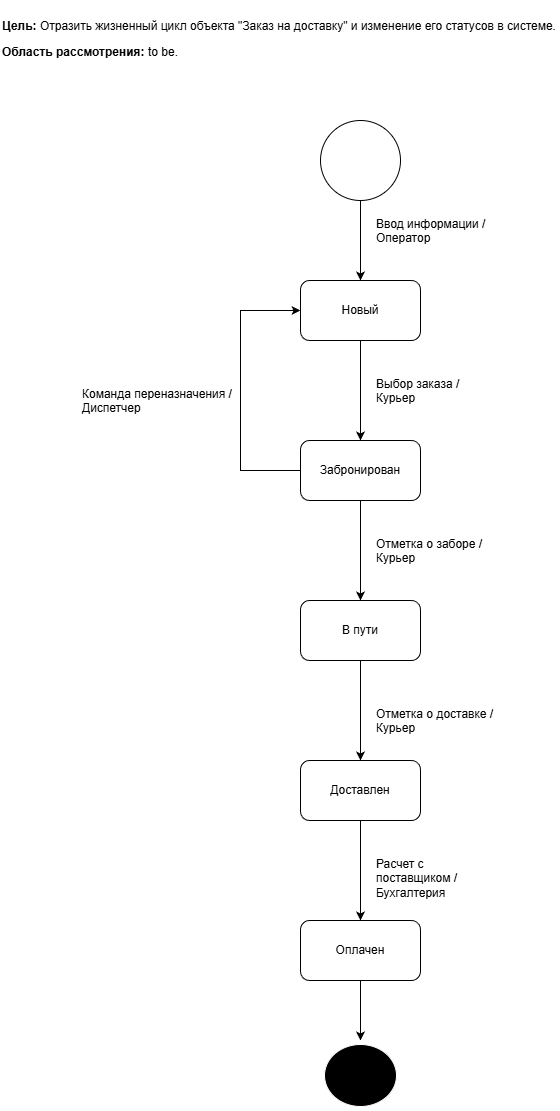

The diagram above was exported from draw.io. Its source (the exported page's mxGraphModel, read from the mxfile embedded in the PNG):
<mxGraphModel dx="1457" dy="841" grid="1" gridSize="10" guides="1" tooltips="1" connect="1" arrows="1" fold="1" page="1" pageScale="1" pageWidth="827" pageHeight="1169" background="#ffffff" math="0" shadow="0">
  <root>
    <mxCell id="0" />
    <mxCell id="1" parent="0" />
    <mxCell id="R0K_vUHFtRbQxEq1MTSW-4" edge="1" parent="1" source="R0K_vUHFtRbQxEq1MTSW-1" style="edgeStyle=orthogonalEdgeStyle;rounded=0;orthogonalLoop=1;jettySize=auto;html=1;exitX=0.5;exitY=1;exitDx=0;exitDy=0;entryX=0.5;entryY=0;entryDx=0;entryDy=0;" target="R0K_vUHFtRbQxEq1MTSW-2">
      <mxGeometry relative="1" as="geometry" />
    </mxCell>
    <mxCell id="R0K_vUHFtRbQxEq1MTSW-1" parent="1" style="ellipse;whiteSpace=wrap;html=1;aspect=fixed;" value="" vertex="1">
      <mxGeometry height="80" width="80" x="360" y="120" as="geometry" />
    </mxCell>
    <mxCell id="R0K_vUHFtRbQxEq1MTSW-7" edge="1" parent="1" source="R0K_vUHFtRbQxEq1MTSW-2" style="edgeStyle=orthogonalEdgeStyle;rounded=0;orthogonalLoop=1;jettySize=auto;html=1;exitX=0.5;exitY=1;exitDx=0;exitDy=0;entryX=0.5;entryY=0;entryDx=0;entryDy=0;" target="R0K_vUHFtRbQxEq1MTSW-6">
      <mxGeometry relative="1" as="geometry" />
    </mxCell>
    <mxCell id="R0K_vUHFtRbQxEq1MTSW-2" parent="1" style="rounded=1;whiteSpace=wrap;html=1;" value="Новый" vertex="1">
      <mxGeometry height="60" width="120" x="340" y="280" as="geometry" />
    </mxCell>
    <mxCell id="R0K_vUHFtRbQxEq1MTSW-3" parent="1" style="text;whiteSpace=wrap;html=1;" value="&lt;li&gt;&lt;p data-path-to-node=&quot;13,0,1,0,0&quot;&gt;&lt;b data-path-to-node=&quot;13,0,1,0,0&quot; data-index-in-node=&quot;0&quot;&gt;Цель:&lt;/b&gt; Отразить жизненный цикл объекта &quot;Заказ на доставку&quot; и изменение его статусов в системе.&lt;/p&gt;&lt;/li&gt;&lt;li&gt;&lt;p data-path-to-node=&quot;13,0,1,1,0&quot;&gt;&lt;b data-path-to-node=&quot;13,0,1,1,0&quot; data-index-in-node=&quot;0&quot;&gt;Область рассмотрения:&lt;/b&gt; to be.&lt;/p&gt;&lt;/li&gt;" vertex="1">
      <mxGeometry height="100" width="560" x="40" as="geometry" />
    </mxCell>
    <mxCell id="R0K_vUHFtRbQxEq1MTSW-5" parent="1" style="text;whiteSpace=wrap;html=1;" value="Ввод информации / Оператор" vertex="1">
      <mxGeometry height="40" width="136" x="414" y="210" as="geometry" />
    </mxCell>
    <mxCell id="R0K_vUHFtRbQxEq1MTSW-9" edge="1" parent="1" source="R0K_vUHFtRbQxEq1MTSW-6" style="edgeStyle=orthogonalEdgeStyle;rounded=0;orthogonalLoop=1;jettySize=auto;html=1;exitX=0;exitY=0.5;exitDx=0;exitDy=0;entryX=0;entryY=0.5;entryDx=0;entryDy=0;" target="R0K_vUHFtRbQxEq1MTSW-2">
      <mxGeometry relative="1" as="geometry">
        <Array as="points">
          <mxPoint x="280" y="470" />
          <mxPoint x="280" y="310" />
        </Array>
      </mxGeometry>
    </mxCell>
    <mxCell id="R0K_vUHFtRbQxEq1MTSW-12" edge="1" parent="1" source="R0K_vUHFtRbQxEq1MTSW-6" style="edgeStyle=orthogonalEdgeStyle;rounded=0;orthogonalLoop=1;jettySize=auto;html=1;exitX=0.5;exitY=1;exitDx=0;exitDy=0;entryX=0.5;entryY=0;entryDx=0;entryDy=0;" target="R0K_vUHFtRbQxEq1MTSW-11">
      <mxGeometry relative="1" as="geometry" />
    </mxCell>
    <mxCell id="R0K_vUHFtRbQxEq1MTSW-6" parent="1" style="rounded=1;whiteSpace=wrap;html=1;" value="Забронирован" vertex="1">
      <mxGeometry height="60" width="120" x="340" y="440" as="geometry" />
    </mxCell>
    <mxCell id="R0K_vUHFtRbQxEq1MTSW-8" parent="1" style="text;whiteSpace=wrap;html=1;" value="Выбор заказа / Курьер" vertex="1">
      <mxGeometry height="40" width="106" x="414" y="370" as="geometry" />
    </mxCell>
    <mxCell id="R0K_vUHFtRbQxEq1MTSW-10" parent="1" style="text;whiteSpace=wrap;html=1;" value="Команда переназначения / Диспетчер" vertex="1">
      <mxGeometry height="40" width="160" x="120" y="380" as="geometry" />
    </mxCell>
    <mxCell id="R0K_vUHFtRbQxEq1MTSW-15" edge="1" parent="1" source="R0K_vUHFtRbQxEq1MTSW-11" style="edgeStyle=orthogonalEdgeStyle;rounded=0;orthogonalLoop=1;jettySize=auto;html=1;exitX=0.5;exitY=1;exitDx=0;exitDy=0;" target="R0K_vUHFtRbQxEq1MTSW-14">
      <mxGeometry relative="1" as="geometry" />
    </mxCell>
    <mxCell id="R0K_vUHFtRbQxEq1MTSW-11" parent="1" style="rounded=1;whiteSpace=wrap;html=1;" value="В пути" vertex="1">
      <mxGeometry height="60" width="120" x="340" y="600" as="geometry" />
    </mxCell>
    <mxCell id="R0K_vUHFtRbQxEq1MTSW-13" parent="1" style="text;whiteSpace=wrap;html=1;" value="Отметка о заборе / Курьер" vertex="1">
      <mxGeometry height="40" width="116" x="414" y="530" as="geometry" />
    </mxCell>
    <mxCell id="R0K_vUHFtRbQxEq1MTSW-19" edge="1" parent="1" source="R0K_vUHFtRbQxEq1MTSW-14" style="edgeStyle=orthogonalEdgeStyle;rounded=0;orthogonalLoop=1;jettySize=auto;html=1;exitX=0.5;exitY=1;exitDx=0;exitDy=0;" target="R0K_vUHFtRbQxEq1MTSW-18">
      <mxGeometry relative="1" as="geometry" />
    </mxCell>
    <mxCell id="R0K_vUHFtRbQxEq1MTSW-14" parent="1" style="rounded=1;whiteSpace=wrap;html=1;" value="Доставлен" vertex="1">
      <mxGeometry height="60" width="120" x="340" y="760" as="geometry" />
    </mxCell>
    <mxCell id="R0K_vUHFtRbQxEq1MTSW-17" parent="1" style="text;whiteSpace=wrap;html=1;" value="Отметка о доставке / Курьер" vertex="1">
      <mxGeometry height="40" width="126" x="414" y="700" as="geometry" />
    </mxCell>
    <mxCell id="R0K_vUHFtRbQxEq1MTSW-22" edge="1" parent="1" source="R0K_vUHFtRbQxEq1MTSW-18" style="edgeStyle=orthogonalEdgeStyle;rounded=0;orthogonalLoop=1;jettySize=auto;html=1;exitX=0.5;exitY=1;exitDx=0;exitDy=0;entryX=0.5;entryY=0;entryDx=0;entryDy=0;" target="R0K_vUHFtRbQxEq1MTSW-21">
      <mxGeometry relative="1" as="geometry" />
    </mxCell>
    <mxCell id="R0K_vUHFtRbQxEq1MTSW-18" parent="1" style="rounded=1;whiteSpace=wrap;html=1;" value="Оплачен" vertex="1">
      <mxGeometry height="60" width="120" x="340" y="920" as="geometry" />
    </mxCell>
    <mxCell id="R0K_vUHFtRbQxEq1MTSW-20" parent="1" style="text;whiteSpace=wrap;html=1;" value="Расчет с поставщиком / Бухгалтерия" vertex="1">
      <mxGeometry height="40" width="126" x="414" y="850" as="geometry" />
    </mxCell>
    <mxCell id="R0K_vUHFtRbQxEq1MTSW-21" parent="1" style="ellipse;html=1;shape=endState;fillColor=#000000;strokeColor=#FFFFFF;" value="" vertex="1">
      <mxGeometry height="70" width="80" x="360" y="1040" as="geometry" />
    </mxCell>
  </root>
</mxGraphModel>